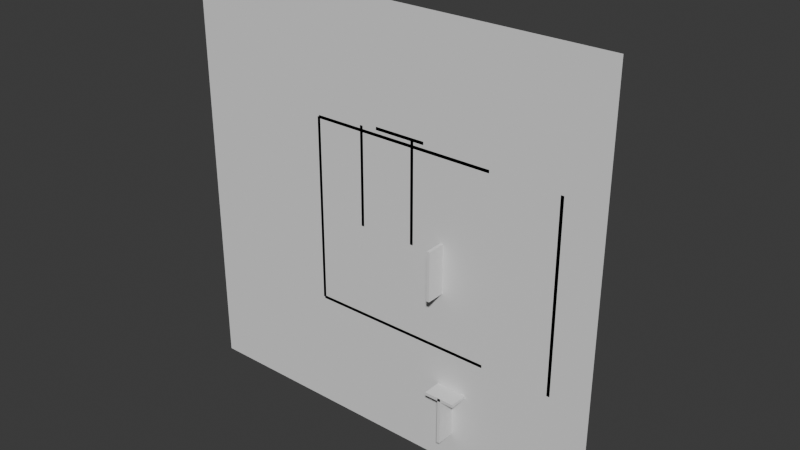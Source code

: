 # Source: map_template.blend  (saved by Blender 5.2.44; exported with 4.5.12 LTS)
import bpy
from mathutils import Matrix  # noqa: F401  (used for matrix-valued properties, if any)

bpy.ops.wm.read_factory_settings(use_empty=True)
scene = bpy.context.scene
scene.name = 'Scene'

# ---- collections
col_collection = bpy.data.collections.new('Collection'); scene.collection.children.link(col_collection)

# ---- world
world_world = bpy.data.worlds.new('World'); scene.world = world_world
world_world.use_nodes = True; world_world.node_tree.nodes.clear()
_N = world_world.node_tree.nodes; _L = world_world.node_tree.links
n0 = _N.new('ShaderNodeOutputWorld'); n0.name = 'World Output'; n0.location = (200, 100)
n1 = _N.new('ShaderNodeBackground'); n1.name = 'Background'; n1.location = (-200, 100)
n1.inputs[0].default_value = (0.05088, 0.05088, 0.05088, 1.0)
_L.new(n1.outputs[0], n0.inputs[0])
n0.is_active_output = True
world_world.color = (0.05088, 0.05088, 0.05088)
world_world.sun_shadow_jitter_overblur = 0.0

# ---- meshes
me_walkable_ground = bpy.data.meshes.new('WALKABLE_ground')
me_walkable_ground.from_pydata([(-39.0, 0.0, -35.0), (33.0, 0.0, -35.0), (33.0, 0.0, 35.0), (-39.0, 0.0, 35.0)], [], [(0, 1, 2, 3)])
me_walkable_ground.update()
me_walkable_test_top = bpy.data.meshes.new('WALKABLE_test_top')
me_walkable_test_top.from_pydata([(-6.4, 4.0, 8.0), (6.4, 4.0, 8.0), (6.4, 4.0, 16.0), (-6.4, 4.0, 16.0)], [], [(0, 1, 2, 3)])
me_walkable_test_top.update()
me_walkable_mountain_01_top = bpy.data.meshes.new('WALKABLE_mountain_01_top')
me_walkable_mountain_01_top.from_pydata([(2.0, 4.0, -2.6), (6.0, 4.0, -2.6), (6.0, 4.0, 2.6), (2.0, 4.0, 2.6)], [], [(0, 1, 2, 3)])
me_walkable_mountain_01_top.update()
me_walkable_castle_floor_1 = bpy.data.meshes.new('WALKABLE_castle_floor_1')
me_walkable_castle_floor_1.from_pydata([(-20.4, 0.01, -12.4), (-11.6, 0.01, -12.4), (-11.6, 0.01, -3.6), (-20.4, 0.01, -3.6)], [], [(0, 1, 2, 3)])
me_walkable_castle_floor_1.update()
me_walkable_castle_floor_2 = bpy.data.meshes.new('WALKABLE_castle_floor_2')
me_walkable_castle_floor_2.from_pydata([(-20.4, 3.52, -12.4), (-11.6, 3.52, -12.4), (-11.6, 3.52, -3.6), (-20.4, 3.52, -3.6)], [], [(0, 1, 2, 3)])
me_walkable_castle_floor_2.update()
me_walkable_castle_floor_3 = bpy.data.meshes.new('WALKABLE_castle_floor_3')
me_walkable_castle_floor_3.from_pydata([(-20.4, 7.03, -12.4), (-11.6, 7.03, -12.4), (-11.6, 7.03, -3.6), (-20.4, 7.03, -3.6)], [], [(0, 1, 2, 3)])
me_walkable_castle_floor_3.update()
me_walkable_castle_floor_4 = bpy.data.meshes.new('WALKABLE_castle_floor_4')
me_walkable_castle_floor_4.from_pydata([(-20.4, 10.54, -12.4), (-11.6, 10.54, -12.4), (-11.6, 10.54, -3.6), (-20.4, 10.54, -3.6)], [], [(0, 1, 2, 3)])
me_walkable_castle_floor_4.update()
me_walkable_ramp_ground_to_test_top = bpy.data.meshes.new('WALKABLE_ramp_ground_to_test_top')
me_walkable_ramp_ground_to_test_top.from_pydata([(-6.4, 0.0, 0.0), (2.25, 4.0, 0.0), (2.25, 4.0, 8.0), (-6.4, 0.0, 8.0)], [], [(0, 1, 2, 3)])
me_walkable_ramp_ground_to_test_top.update()
me_walkable_ramp_crescent = bpy.data.meshes.new('WALKABLE_ramp_crescent')
me_walkable_ramp_crescent.from_pydata([(2.75, 0.0, 2.52), (17.25, 4.0, 2.52), (17.25, 4.0, 9.77), (2.75, 0.0, 9.77)], [], [(0, 1, 2, 3)])
me_walkable_ramp_crescent.update()
me_walkable_ramp_castle_floor_1_to_2 = bpy.data.meshes.new('WALKABLE_ramp_castle_floor_1_to_2')
me_walkable_ramp_castle_floor_1_to_2.from_pydata([(-13.5, 0.05, -12.0), (-11.5, 3.55, -12.0), (-11.5, 3.55, -6.0), (-13.5, 0.05, -6.0)], [], [(0, 1, 2, 3)])
me_walkable_ramp_castle_floor_1_to_2.update()
me_walkable_ramp_castle_floor_2_to_3 = bpy.data.meshes.new('WALKABLE_ramp_castle_floor_2_to_3')
me_walkable_ramp_castle_floor_2_to_3.from_pydata([(-13.5, 3.55, -11.9), (-11.5, 7.05, -11.9), (-11.5, 7.05, -5.9), (-13.5, 3.55, -5.9)], [], [(0, 1, 2, 3)])
me_walkable_ramp_castle_floor_2_to_3.update()
me_walkable_ramp_castle_floor_3_to_4 = bpy.data.meshes.new('WALKABLE_ramp_castle_floor_3_to_4')
me_walkable_ramp_castle_floor_3_to_4.from_pydata([(-13.5, 7.05, -11.8), (-11.5, 10.55, -11.8), (-11.5, 10.55, -5.8), (-13.5, 7.05, -5.8)], [], [(0, 1, 2, 3)])
me_walkable_ramp_castle_floor_3_to_4.update()
me_cube_001 = bpy.data.meshes.new('Cube.001')
me_cube_001.from_pydata([(-0.5, -0.5, -0.5), (-0.5, -0.5, 0.5), (-0.5, 0.5, -0.5), (-0.5, 0.5, 0.5), (0.5, -0.5, -0.5), (0.5, -0.5, 0.5), (0.5, 0.5, -0.5), (0.5, 0.5, 0.5)], [], [(0, 1, 3, 2), (2, 3, 7, 6), (6, 7, 5, 4), (4, 5, 1, 0), (2, 6, 4, 0), (7, 3, 1, 5)])
_uv = me_cube_001.uv_layers.new(name='UVMap')
_uv.uv.foreach_set('vector', [0.375, 0.0, 0.625, 0.0, 0.625, 0.25, 0.375, 0.25, 0.375, 0.25, 0.625, 0.25, 0.625, 0.5, 0.375, 0.5, 0.375, 0.5, 0.625, 0.5, 0.625, 0.75, 0.375, 0.75, 0.375, 0.75, 0.625, 0.75, 0.625, 1.0, 0.375, 1.0, 0.125, 0.5, 0.375, 0.5, 0.375, 0.75, 0.125, 0.75, 0.625, 0.5, 0.875, 0.5, 0.875, 0.75, 0.625, 0.75])
me_cube_001.update()
me_cube_002 = bpy.data.meshes.new('Cube.002')
me_cube_002.from_pydata([(-0.5, -0.5, -0.5), (-0.5, -0.5, 0.5), (-0.5, 0.5, -0.5), (-0.5, 0.5, 0.5), (0.5, -0.5, -0.5), (0.5, -0.5, 0.5), (0.5, 0.5, -0.5), (0.5, 0.5, 0.5)], [], [(0, 1, 3, 2), (2, 3, 7, 6), (6, 7, 5, 4), (4, 5, 1, 0), (2, 6, 4, 0), (7, 3, 1, 5)])
_uv = me_cube_002.uv_layers.new(name='UVMap')
_uv.uv.foreach_set('vector', [0.375, 0.0, 0.625, 0.0, 0.625, 0.25, 0.375, 0.25, 0.375, 0.25, 0.625, 0.25, 0.625, 0.5, 0.375, 0.5, 0.375, 0.5, 0.625, 0.5, 0.625, 0.75, 0.375, 0.75, 0.375, 0.75, 0.625, 0.75, 0.625, 1.0, 0.375, 1.0, 0.125, 0.5, 0.375, 0.5, 0.375, 0.75, 0.125, 0.75, 0.625, 0.5, 0.875, 0.5, 0.875, 0.75, 0.625, 0.75])
me_cube_002.update()
me_cube_003 = bpy.data.meshes.new('Cube.003')
me_cube_003.from_pydata([(-0.5, -0.5, -0.5), (-0.5, -0.5, 0.5), (-0.5, 0.5, -0.5), (-0.5, 0.5, 0.5), (0.5, -0.5, -0.5), (0.5, -0.5, 0.5), (0.5, 0.5, -0.5), (0.5, 0.5, 0.5)], [], [(0, 1, 3, 2), (2, 3, 7, 6), (6, 7, 5, 4), (4, 5, 1, 0), (2, 6, 4, 0), (7, 3, 1, 5)])
_uv = me_cube_003.uv_layers.new(name='UVMap')
_uv.uv.foreach_set('vector', [0.375, 0.0, 0.625, 0.0, 0.625, 0.25, 0.375, 0.25, 0.375, 0.25, 0.625, 0.25, 0.625, 0.5, 0.375, 0.5, 0.375, 0.5, 0.625, 0.5, 0.625, 0.75, 0.375, 0.75, 0.375, 0.75, 0.625, 0.75, 0.625, 1.0, 0.375, 1.0, 0.125, 0.5, 0.375, 0.5, 0.375, 0.75, 0.125, 0.75, 0.625, 0.5, 0.875, 0.5, 0.875, 0.75, 0.625, 0.75])
me_cube_003.update()
me_cube_004 = bpy.data.meshes.new('Cube.004')
me_cube_004.from_pydata([(-0.5, -0.5, -0.5), (-0.5, -0.5, 0.5), (-0.5, 0.5, -0.5), (-0.5, 0.5, 0.5), (0.5, -0.5, -0.5), (0.5, -0.5, 0.5), (0.5, 0.5, -0.5), (0.5, 0.5, 0.5)], [], [(0, 1, 3, 2), (2, 3, 7, 6), (6, 7, 5, 4), (4, 5, 1, 0), (2, 6, 4, 0), (7, 3, 1, 5)])
_uv = me_cube_004.uv_layers.new(name='UVMap')
_uv.uv.foreach_set('vector', [0.375, 0.0, 0.625, 0.0, 0.625, 0.25, 0.375, 0.25, 0.375, 0.25, 0.625, 0.25, 0.625, 0.5, 0.375, 0.5, 0.375, 0.5, 0.625, 0.5, 0.625, 0.75, 0.375, 0.75, 0.375, 0.75, 0.625, 0.75, 0.625, 1.0, 0.375, 1.0, 0.125, 0.5, 0.375, 0.5, 0.375, 0.75, 0.125, 0.75, 0.625, 0.5, 0.875, 0.5, 0.875, 0.75, 0.625, 0.75])
me_cube_004.update()
me_cube_005 = bpy.data.meshes.new('Cube.005')
me_cube_005.from_pydata([(-0.5, -0.5, -0.5), (-0.5, -0.5, 0.5), (-0.5, 0.5, -0.5), (-0.5, 0.5, 0.5), (0.5, -0.5, -0.5), (0.5, -0.5, 0.5), (0.5, 0.5, -0.5), (0.5, 0.5, 0.5)], [], [(0, 1, 3, 2), (2, 3, 7, 6), (6, 7, 5, 4), (4, 5, 1, 0), (2, 6, 4, 0), (7, 3, 1, 5)])
_uv = me_cube_005.uv_layers.new(name='UVMap')
_uv.uv.foreach_set('vector', [0.375, 0.0, 0.625, 0.0, 0.625, 0.25, 0.375, 0.25, 0.375, 0.25, 0.625, 0.25, 0.625, 0.5, 0.375, 0.5, 0.375, 0.5, 0.625, 0.5, 0.625, 0.75, 0.375, 0.75, 0.375, 0.75, 0.625, 0.75, 0.625, 1.0, 0.375, 1.0, 0.125, 0.5, 0.375, 0.5, 0.375, 0.75, 0.125, 0.75, 0.625, 0.5, 0.875, 0.5, 0.875, 0.75, 0.625, 0.75])
me_cube_005.update()
me_cube_006 = bpy.data.meshes.new('Cube.006')
me_cube_006.from_pydata([(-0.5, -0.5, -0.5), (-0.5, -0.5, 0.5), (-0.5, 0.5, -0.5), (-0.5, 0.5, 0.5), (0.5, -0.5, -0.5), (0.5, -0.5, 0.5), (0.5, 0.5, -0.5), (0.5, 0.5, 0.5)], [], [(0, 1, 3, 2), (2, 3, 7, 6), (6, 7, 5, 4), (4, 5, 1, 0), (2, 6, 4, 0), (7, 3, 1, 5)])
_uv = me_cube_006.uv_layers.new(name='UVMap')
_uv.uv.foreach_set('vector', [0.375, 0.0, 0.625, 0.0, 0.625, 0.25, 0.375, 0.25, 0.375, 0.25, 0.625, 0.25, 0.625, 0.5, 0.375, 0.5, 0.375, 0.5, 0.625, 0.5, 0.625, 0.75, 0.375, 0.75, 0.375, 0.75, 0.625, 0.75, 0.625, 1.0, 0.375, 1.0, 0.125, 0.5, 0.375, 0.5, 0.375, 0.75, 0.125, 0.75, 0.625, 0.5, 0.875, 0.5, 0.875, 0.75, 0.625, 0.75])
me_cube_006.update()
me_cube_007 = bpy.data.meshes.new('Cube.007')
me_cube_007.from_pydata([(-0.5, -0.5, -0.5), (-0.5, -0.5, 0.5), (-0.5, 0.5, -0.5), (-0.5, 0.5, 0.5), (0.5, -0.5, -0.5), (0.5, -0.5, 0.5), (0.5, 0.5, -0.5), (0.5, 0.5, 0.5)], [], [(0, 1, 3, 2), (2, 3, 7, 6), (6, 7, 5, 4), (4, 5, 1, 0), (2, 6, 4, 0), (7, 3, 1, 5)])
_uv = me_cube_007.uv_layers.new(name='UVMap')
_uv.uv.foreach_set('vector', [0.375, 0.0, 0.625, 0.0, 0.625, 0.25, 0.375, 0.25, 0.375, 0.25, 0.625, 0.25, 0.625, 0.5, 0.375, 0.5, 0.375, 0.5, 0.625, 0.5, 0.625, 0.75, 0.375, 0.75, 0.375, 0.75, 0.625, 0.75, 0.625, 1.0, 0.375, 1.0, 0.125, 0.5, 0.375, 0.5, 0.375, 0.75, 0.125, 0.75, 0.625, 0.5, 0.875, 0.5, 0.875, 0.75, 0.625, 0.75])
me_cube_007.update()
me_cube_008 = bpy.data.meshes.new('Cube.008')
me_cube_008.from_pydata([(-0.5, -0.5, -0.5), (-0.5, -0.5, 0.5), (-0.5, 0.5, -0.5), (-0.5, 0.5, 0.5), (0.5, -0.5, -0.5), (0.5, -0.5, 0.5), (0.5, 0.5, -0.5), (0.5, 0.5, 0.5)], [], [(0, 1, 3, 2), (2, 3, 7, 6), (6, 7, 5, 4), (4, 5, 1, 0), (2, 6, 4, 0), (7, 3, 1, 5)])
_uv = me_cube_008.uv_layers.new(name='UVMap')
_uv.uv.foreach_set('vector', [0.375, 0.0, 0.625, 0.0, 0.625, 0.25, 0.375, 0.25, 0.375, 0.25, 0.625, 0.25, 0.625, 0.5, 0.375, 0.5, 0.375, 0.5, 0.625, 0.5, 0.625, 0.75, 0.375, 0.75, 0.375, 0.75, 0.625, 0.75, 0.625, 1.0, 0.375, 1.0, 0.125, 0.5, 0.375, 0.5, 0.375, 0.75, 0.125, 0.75, 0.625, 0.5, 0.875, 0.5, 0.875, 0.75, 0.625, 0.75])
me_cube_008.update()
me_cube_009 = bpy.data.meshes.new('Cube.009')
me_cube_009.from_pydata([(-0.5, -0.5, -0.5), (-0.5, -0.5, 0.5), (-0.5, 0.5, -0.5), (-0.5, 0.5, 0.5), (0.5, -0.5, -0.5), (0.5, -0.5, 0.5), (0.5, 0.5, -0.5), (0.5, 0.5, 0.5)], [], [(0, 1, 3, 2), (2, 3, 7, 6), (6, 7, 5, 4), (4, 5, 1, 0), (2, 6, 4, 0), (7, 3, 1, 5)])
_uv = me_cube_009.uv_layers.new(name='UVMap')
_uv.uv.foreach_set('vector', [0.375, 0.0, 0.625, 0.0, 0.625, 0.25, 0.375, 0.25, 0.375, 0.25, 0.625, 0.25, 0.625, 0.5, 0.375, 0.5, 0.375, 0.5, 0.625, 0.5, 0.625, 0.75, 0.375, 0.75, 0.375, 0.75, 0.625, 0.75, 0.625, 1.0, 0.375, 1.0, 0.125, 0.5, 0.375, 0.5, 0.375, 0.75, 0.125, 0.75, 0.625, 0.5, 0.875, 0.5, 0.875, 0.75, 0.625, 0.75])
me_cube_009.update()
me_cube_010 = bpy.data.meshes.new('Cube.010')
me_cube_010.from_pydata([(-0.5, -0.5, -0.5), (-0.5, -0.5, 0.5), (-0.5, 0.5, -0.5), (-0.5, 0.5, 0.5), (0.5, -0.5, -0.5), (0.5, -0.5, 0.5), (0.5, 0.5, -0.5), (0.5, 0.5, 0.5)], [], [(0, 1, 3, 2), (2, 3, 7, 6), (6, 7, 5, 4), (4, 5, 1, 0), (2, 6, 4, 0), (7, 3, 1, 5)])
_uv = me_cube_010.uv_layers.new(name='UVMap')
_uv.uv.foreach_set('vector', [0.375, 0.0, 0.625, 0.0, 0.625, 0.25, 0.375, 0.25, 0.375, 0.25, 0.625, 0.25, 0.625, 0.5, 0.375, 0.5, 0.375, 0.5, 0.625, 0.5, 0.625, 0.75, 0.375, 0.75, 0.375, 0.75, 0.625, 0.75, 0.625, 1.0, 0.375, 1.0, 0.125, 0.5, 0.375, 0.5, 0.375, 0.75, 0.125, 0.75, 0.625, 0.5, 0.875, 0.5, 0.875, 0.75, 0.625, 0.75])
me_cube_010.update()

# ---- objects
ob_walkable_ground = bpy.data.objects.new('WALKABLE_ground', me_walkable_ground)
ob_walkable_test_top = bpy.data.objects.new('WALKABLE_test_top', me_walkable_test_top)
ob_walkable_mountain_01_top = bpy.data.objects.new('WALKABLE_mountain_01_top', me_walkable_mountain_01_top)
ob_walkable_castle_floor_1 = bpy.data.objects.new('WALKABLE_castle_floor_1', me_walkable_castle_floor_1)
ob_walkable_castle_floor_2 = bpy.data.objects.new('WALKABLE_castle_floor_2', me_walkable_castle_floor_2)
ob_walkable_castle_floor_3 = bpy.data.objects.new('WALKABLE_castle_floor_3', me_walkable_castle_floor_3)
ob_walkable_castle_floor_4 = bpy.data.objects.new('WALKABLE_castle_floor_4', me_walkable_castle_floor_4)
ob_walkable_ramp_ground_to_test_top = bpy.data.objects.new('WALKABLE_ramp_ground_to_test_top', me_walkable_ramp_ground_to_test_top)
ob_walkable_ramp_crescent = bpy.data.objects.new('WALKABLE_ramp_crescent', me_walkable_ramp_crescent)
ob_walkable_ramp_castle_floor_1_to_2 = bpy.data.objects.new('WALKABLE_ramp_castle_floor_1_to_2', me_walkable_ramp_castle_floor_1_to_2)
ob_walkable_ramp_castle_floor_2_to_3 = bpy.data.objects.new('WALKABLE_ramp_castle_floor_2_to_3', me_walkable_ramp_castle_floor_2_to_3)
ob_walkable_ramp_castle_floor_3_to_4 = bpy.data.objects.new('WALKABLE_ramp_castle_floor_3_to_4', me_walkable_ramp_castle_floor_3_to_4)
ob_bevymmo_map_meta = bpy.data.objects.new('__bevymmo_map_meta', None)
ob_blocking_test_top_back_cliff = bpy.data.objects.new('BLOCKING_test_top_back_cliff', me_cube_001)
ob_blocking_test_top_left_cliff = bpy.data.objects.new('BLOCKING_test_top_left_cliff', me_cube_002)
ob_blocking_test_top_right_cliff = bpy.data.objects.new('BLOCKING_test_top_right_cliff', me_cube_003)
ob_blocking_mountain_01_back_cliff = bpy.data.objects.new('BLOCKING_mountain_01_back_cliff', me_cube_004)
ob_blocking_mountain_01_left_cliff = bpy.data.objects.new('BLOCKING_mountain_01_left_cliff', me_cube_005)
ob_blocking_mountain_01_right_cliff = bpy.data.objects.new('BLOCKING_mountain_01_right_cliff', me_cube_006)
ob_blocking_blocker_mapboundary_north = bpy.data.objects.new('BLOCKING_blocker_mapboundary_north', me_cube_007)
ob_blocking_blocker_mapboundary_south = bpy.data.objects.new('BLOCKING_blocker_mapboundary_south', me_cube_008)
ob_blocking_blocker_mapboundary_east = bpy.data.objects.new('BLOCKING_blocker_mapboundary_east', me_cube_009)
ob_blocking_blocker_mapboundary_west = bpy.data.objects.new('BLOCKING_blocker_mapboundary_west', me_cube_010)
ob_placeable_player_spawn_01 = bpy.data.objects.new('PLACEABLE_player_spawn_01', None)
ob_placeable_player_spawn_02 = bpy.data.objects.new('PLACEABLE_player_spawn_02', None)
ob_placeable_mob_goblin_01 = bpy.data.objects.new('PLACEABLE_mob_goblin_01', None)
ob_placeable_mob_goblin_02 = bpy.data.objects.new('PLACEABLE_mob_goblin_02', None)
ob_placeable_boss_dragon_01 = bpy.data.objects.new('PLACEABLE_boss_dragon_01', None)

# ---- transforms, parenting, visibility, modifiers, constraints
ob_walkable_ground.location = (0.0, 0.0, 0.0)
ob_walkable_test_top.location = (0.0, 0.0, 0.0)
ob_walkable_mountain_01_top.location = (0.0, 0.0, 0.0)
ob_walkable_castle_floor_1.location = (0.0, 0.0, 0.0)
ob_walkable_castle_floor_2.location = (0.0, 0.0, 0.0)
ob_walkable_castle_floor_3.location = (0.0, 0.0, 0.0)
ob_walkable_castle_floor_4.location = (0.0, 0.0, 0.0)
ob_walkable_ramp_ground_to_test_top.location = (0.0, 0.0, 0.0)
ob_walkable_ramp_crescent.location = (0.0, 0.0, 0.0)
ob_walkable_ramp_castle_floor_1_to_2.location = (0.0, 0.0, 0.0)
ob_walkable_ramp_castle_floor_2_to_3.location = (0.0, 0.0, 0.0)
ob_walkable_ramp_castle_floor_3_to_4.location = (0.0, 0.0, 0.0)
ob_bevymmo_map_meta.location = (0.0, 0.0, 0.0)
ob_blocking_test_top_back_cliff.location = (0.0, 2.5, 16.25)
ob_blocking_test_top_back_cliff.scale = (8.5, 5.0, 0.5)
ob_blocking_test_top_left_cliff.location = (-6.98, 2.5, 8.0)
ob_blocking_test_top_left_cliff.scale = (0.5, 5.0, 16.0)
ob_blocking_test_top_right_cliff.location = (2.25, 2.5, 8.0)
ob_blocking_test_top_right_cliff.scale = (0.5, 5.0, 16.0)
ob_blocking_mountain_01_back_cliff.location = (10.0, 0.0, -21.85)
ob_blocking_mountain_01_back_cliff.scale = (5.0, 6.0, 0.5)
ob_blocking_mountain_01_left_cliff.location = (7.68, 0.0, -2.0)
ob_blocking_mountain_01_left_cliff.scale = (0.5, 6.0, 8.0)
ob_blocking_mountain_01_right_cliff.location = (10.0, 0.0, -25.62)
ob_blocking_mountain_01_right_cliff.scale = (0.5, 6.0, 8.0)
ob_blocking_blocker_mapboundary_north.location = (0.0, 1.5, 15.25)
ob_blocking_blocker_mapboundary_north.scale = (30.5, 3.0, 0.5)
ob_blocking_blocker_mapboundary_south.location = (0.0, 1.5, -15.25)
ob_blocking_blocker_mapboundary_south.scale = (30.5, 3.0, 0.5)
ob_blocking_blocker_mapboundary_east.location = (26.48, 1.5, 0.0)
ob_blocking_blocker_mapboundary_east.scale = (0.5, 3.0, 30.5)
ob_blocking_blocker_mapboundary_west.location = (-15.25, 1.5, 0.0)
ob_blocking_blocker_mapboundary_west.scale = (0.5, 3.0, 30.5)
ob_placeable_player_spawn_01.location = (0.0, 0.0, 0.0)
ob_placeable_player_spawn_02.location = (5.0, 0.0, -5.0)
ob_placeable_mob_goblin_01.location = (0.0, 4.0, 12.0)
ob_placeable_mob_goblin_02.location = (-3.0, 4.0, 10.0)
ob_placeable_boss_dragon_01.location = (-16.0, 10.54, -8.0)

# ---- collection membership
scene.collection.objects.link(ob_walkable_ground)
scene.collection.objects.link(ob_walkable_test_top)
scene.collection.objects.link(ob_walkable_mountain_01_top)
scene.collection.objects.link(ob_walkable_castle_floor_1)
scene.collection.objects.link(ob_walkable_castle_floor_2)
scene.collection.objects.link(ob_walkable_castle_floor_3)
scene.collection.objects.link(ob_walkable_castle_floor_4)
scene.collection.objects.link(ob_walkable_ramp_ground_to_test_top)
scene.collection.objects.link(ob_walkable_ramp_crescent)
scene.collection.objects.link(ob_walkable_ramp_castle_floor_1_to_2)
scene.collection.objects.link(ob_walkable_ramp_castle_floor_2_to_3)
scene.collection.objects.link(ob_walkable_ramp_castle_floor_3_to_4)
col_collection.objects.link(ob_bevymmo_map_meta)
col_collection.objects.link(ob_blocking_test_top_back_cliff)
col_collection.objects.link(ob_blocking_test_top_left_cliff)
col_collection.objects.link(ob_blocking_test_top_right_cliff)
col_collection.objects.link(ob_blocking_mountain_01_back_cliff)
col_collection.objects.link(ob_blocking_mountain_01_left_cliff)
col_collection.objects.link(ob_blocking_mountain_01_right_cliff)
col_collection.objects.link(ob_blocking_blocker_mapboundary_north)
col_collection.objects.link(ob_blocking_blocker_mapboundary_south)
col_collection.objects.link(ob_blocking_blocker_mapboundary_east)
col_collection.objects.link(ob_blocking_blocker_mapboundary_west)
col_collection.objects.link(ob_placeable_player_spawn_01)
col_collection.objects.link(ob_placeable_player_spawn_02)
col_collection.objects.link(ob_placeable_mob_goblin_01)
col_collection.objects.link(ob_placeable_mob_goblin_02)
col_collection.objects.link(ob_placeable_boss_dragon_01)

# ---- scene / render settings (as saved in the file)
scene.frame_start = 1; scene.frame_end = 250; scene.frame_set(1)
scene.render.engine = 'BLENDER_EEVEE_NEXT'
scene.render.bake_bias = 0.0
scene.render.bake_samples = 0
scene.render.compositor_device = 'GPU'
scene.eevee.use_volume_custom_range = False
scene.eevee.fast_gi_thickness_near = 0.1
scene.eevee.fast_gi_thickness_far = 0.0
scene.eevee.ray_tracing_options.screen_trace_thickness = 0.1
bpy.context.view_layer.update()

# ---- added for rendering (the .blend has no active camera and no usable light): camera, sun
cam_auto = bpy.data.cameras.new('AutoCamera')
cam_auto.lens = 50.0
cam_auto.sensor_width = 36.0
cam_auto.clip_end = 1645.35
ob_auto_camera = bpy.data.objects.new('AutoCamera', cam_auto)
scene.collection.objects.link(ob_auto_camera)
ob_auto_camera.location = (90.7523, -108.728, 75.0018)
ob_auto_camera.rotation_euler = (1.09748, -7.21219e-08, 0.694738)
scene.camera = ob_auto_camera
light_auto_sun = bpy.data.lights.new('AutoSun', 'SUN')
light_auto_sun.energy = 3.0
light_auto_sun.angle = 0.0523599
ob_auto_sun = bpy.data.objects.new('AutoSun', light_auto_sun)
scene.collection.objects.link(ob_auto_sun)
ob_auto_sun.rotation_euler = (0.872665, 0.174533, 0.523599)
bpy.context.view_layer.update()

